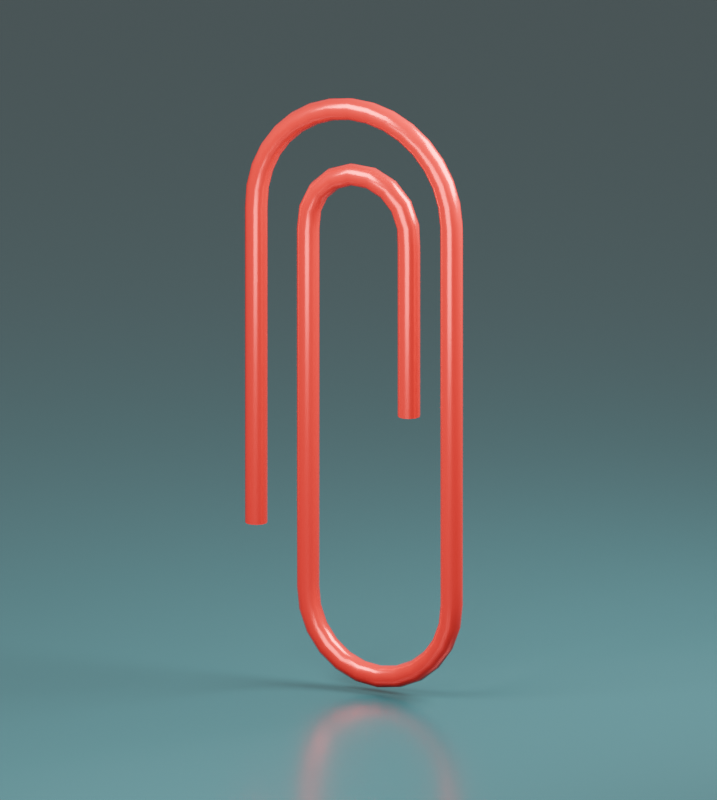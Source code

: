 # Source: wire.blend  (saved by Blender 4.3.34; exported with 4.5.12 LTS)
import bpy
from mathutils import Matrix  # noqa: F401  (used for matrix-valued properties, if any)

bpy.ops.wm.read_factory_settings(use_empty=True)
scene = bpy.context.scene
scene.name = 'Scene'

# ---- materials (node trees are filled in below, after node groups)
mat_cherry_red_enamel = bpy.data.materials.new('Cherry-red enamel')
mat_petrol_cyclorama = bpy.data.materials.new('Petrol cyclorama')

# ---- material node trees
mat_cherry_red_enamel.use_nodes = True; mat_cherry_red_enamel.node_tree.nodes.clear()
_N = mat_cherry_red_enamel.node_tree.nodes; _L = mat_cherry_red_enamel.node_tree.links
n0 = _N.new('ShaderNodeBsdfPrincipled'); n0.name = 'Principled BSDF'; n0.location = (10, 300)
n0.inputs[0].default_value = (0.78, 0.019, 0.018, 1.0)
n0.inputs[1].default_value = 0.42
n0.inputs[2].default_value = 0.23
n1 = _N.new('ShaderNodeOutputMaterial'); n1.name = 'Material Output'; n1.location = (300, 300)
_L.new(n0.outputs[0], n1.inputs[0])
n1.is_active_output = True
mat_petrol_cyclorama.use_nodes = True; mat_petrol_cyclorama.node_tree.nodes.clear()
_N = mat_petrol_cyclorama.node_tree.nodes; _L = mat_petrol_cyclorama.node_tree.links
n0 = _N.new('ShaderNodeBsdfPrincipled'); n0.name = 'Principled BSDF'; n0.location = (10, 300)
n0.inputs[0].default_value = (0.016, 0.082, 0.091, 1.0)
n0.inputs[2].default_value = 0.23
n1 = _N.new('ShaderNodeOutputMaterial'); n1.name = 'Material Output'; n1.location = (300, 300)
_L.new(n0.outputs[0], n1.inputs[0])
n1.is_active_output = True

# ---- world
world_studio = bpy.data.worlds.new('Studio'); scene.world = world_studio
world_studio.color = (0.3, 0.3, 0.3)

# ---- cameras
cam_camera = bpy.data.cameras.new('Camera')
cam_camera.type = 'ORTHO'
cam_camera.ortho_scale = 4.65

# ---- lights
light_area = bpy.data.lights.new('Area', 'AREA')
light_area.energy = 1150.0
light_area.size = 4.0
light_area.size_y = 1.0
light_area_001 = bpy.data.lights.new('Area.001', 'AREA')
light_area_001.energy = 850.0
light_area_001.size = 3.0
light_area_001.size_y = 1.0
light_area_002 = bpy.data.lights.new('Area.002', 'AREA')
light_area_002.energy = 250.0
light_area_002.size = 3.0
light_area_002.size_y = 1.0

# ---- meshes
me_plane = bpy.data.meshes.new('Plane')
me_plane.from_pydata([(-100.0, -100.0, 0.0), (100.0, -100.0, 0.0), (-100.0, 100.0, 0.0), (100.0, 100.0, 0.0)], [], [(0, 1, 3, 2)])
_uv = me_plane.uv_layers.new(name='UVMap')
_uv.uv.foreach_set('vector', [0.0, 0.0, 1.0, 0.0, 1.0, 1.0, 0.0, 1.0])
me_plane.materials.append(mat_petrol_cyclorama)
me_plane.update()

# ---- curves / text
cu_single_wire = bpy.data.curves.new('Single wire', 'CURVE')
cu_single_wire.dimensions = '3D'
_sp = cu_single_wire.splines.new('POLY'); _sp.points.add(95)
_sp.points.foreach_set('co', [0.33, 0.0, 0.12, 1.0, 0.33, 0.0, 0.2463, 1.0, 0.33, 0.0, 0.3726, 1.0, 0.33, 0.0, 0.499, 1.0, 0.33, 0.0, 0.6253, 1.0, 0.33, 0.0, 0.7516, 1.0, 0.33, 0.0, 0.8779, 1.0, 0.33, 0.0, 1.004, 1.0, 0.33, 0.0, 1.131, 1.0, 0.3245, 0.0, 1.257, 1.0, 0.2799, 0.0, 1.374, 1.0, 0.1947, 0.0, 1.466, 1.0, 0.08128, 0.0, 1.52, 1.0, -0.04409, 0.0, 1.527, 1.0, -0.1631, 0.0, 1.487, 1.0, -0.2583, 0.0, 1.405, 1.0, -0.316, 0.0, 1.293, 1.0, -0.33, 0.0, 1.168, 1.0, -0.33, 0.0, 1.042, 1.0, -0.33, 0.0, 0.9159, 1.0, -0.33, 0.0, 0.7895, 1.0, -0.33, 0.0, 0.6632, 1.0, -0.33, 0.0, 0.5369, 1.0, -0.33, 0.0, 0.4106, 1.0, -0.33, 0.0, 0.2842, 1.0, -0.33, 0.0, 0.1579, 1.0, -0.33, 0.0, 0.03159, 1.0, -0.33, 0.0, -0.09473, 1.0, -0.33, 0.0, -0.2211, 1.0, -0.33, 0.0, -0.3474, 1.0, -0.33, 0.0, -0.4737, 1.0, -0.33, 0.0, -0.6, 1.0, -0.33, 0.0, -0.7263, 1.0, -0.33, 0.0, -0.8527, 1.0, -0.33, 0.0, -0.979, 1.0, -0.3174, 0.0, -1.104, 1.0, -0.2733, 0.0, -1.222, 1.0, -0.1995, 0.0, -1.324, 1.0, -0.1013, 0.0, -1.403, 1.0, 0.01439, 0.0, -1.453, 1.0, 0.1392, 0.0, -1.47, 1.0, 0.2641, 0.0, -1.453, 1.0, 0.3799, 0.0, -1.404, 1.0, 0.4785, 0.0, -1.325, 1.0, 0.5526, 0.0, -1.224, 1.0, 0.5971, 0.0, -1.106, 1.0, 0.61, 0.0, -0.9806, 1.0, 0.61, 0.0, -0.8543, 1.0, 0.61, 0.0, -0.728, 1.0, 0.61, 0.0, -0.6017, 1.0, 0.61, 0.0, -0.4753, 1.0, 0.61, 0.0, -0.349, 1.0, 0.61, 0.0, -0.2227, 1.0, 0.61, 0.0, -0.09637, 1.0, 0.61, 0.0, 0.02995, 1.0, 0.61, 0.0, 0.1563, 1.0, 0.61, 0.0, 0.2826, 1.0, 0.61, 0.0, 0.4089, 1.0, 0.61, 0.0, 0.5352, 1.0, 0.61, 0.0, 0.6616, 1.0, 0.61, 0.0, 0.7879, 1.0, 0.61, 0.0, 0.9142, 1.0, 0.61, 0.0, 1.041, 1.0, 0.61, 0.0, 1.167, 1.0, 0.6091, 0.0, 1.293, 1.0, 0.5936, 0.0, 1.418, 1.0, 0.5548, 0.0, 1.538, 1.0, 0.4924, 0.0, 1.648, 1.0, 0.4104, 0.0, 1.743, 1.0, 0.3107, 0.0, 1.82, 1.0, 0.1982, 0.0, 1.877, 1.0, 0.07653, 0.0, 1.91, 1.0, -0.04913, 0.0, 1.919, 1.0, -0.1741, 0.0, 1.902, 1.0, -0.2935, 0.0, 1.862, 1.0, -0.4026, 0.0, 1.799, 1.0, -0.4972, 0.0, 1.716, 1.0, -0.5737, 0.0, 1.616, 1.0, -0.6289, 0.0, 1.503, 1.0, -0.6611, 0.0, 1.381, 1.0, -0.67, 0.0, 1.255, 1.0, -0.67, 0.0, 1.129, 1.0, -0.67, 0.0, 1.002, 1.0, -0.67, 0.0, 0.8759, 1.0, -0.67, 0.0, 0.7496, 1.0, -0.67, 0.0, 0.6232, 1.0, -0.67, 0.0, 0.4969, 1.0, -0.67, 0.0, 0.3706, 1.0, -0.67, 0.0, 0.2443, 1.0, -0.67, 0.0, 0.1179, 1.0, -0.67, 0.0, -0.008386, 1.0, -0.67, 0.0, -0.1347, 1.0, -0.67, 0.0, -0.261, 1.0, -0.67, 0.0, -0.3874, 1.0, -0.67, 0.0, -0.5137, 1.0, -0.67, 0.0, -0.64, 1.0])
cu_single_wire.materials.append(mat_cherry_red_enamel)
cu_single_wire.bevel_depth = 0.065
cu_single_wire.fill_mode = 'FULL'

# ---- objects
ob_paperclip_to_house = bpy.data.objects.new('Paperclip to house', cu_single_wire)
ob_plane = bpy.data.objects.new('Plane', me_plane)
ob_area = bpy.data.objects.new('Area', light_area)
ob_area_001 = bpy.data.objects.new('Area.001', light_area_001)
ob_area_002 = bpy.data.objects.new('Area.002', light_area_002)
ob_camera = bpy.data.objects.new('Camera', cam_camera)

# ---- transforms, parenting, visibility, modifiers, constraints
ob_paperclip_to_house.location = (0.0, 0.0, 0.0)
ob_paperclip_to_house.rotation_euler = (0.0, 0.0, -0.2)
ob_plane.location = (0.0, 0.0, -1.56)
ob_area.location = (-3.0, -4.0, 6.0)
ob_area.rotation_euler = (0.7098, -1.211e-07, -0.6435)
ob_area_001.location = (3.0, 1.0, 3.0)
ob_area_001.rotation_euler = (0.8426, 8.751e-08, 1.893)
ob_area_002.location = (0.0, -4.0, 1.0)
ob_area_002.rotation_euler = (1.369, -0.0, 0.0)
ob_camera.location = (2.15, -7.5, 2.25)
ob_camera.rotation_euler = (1.311, 2.044e-09, 0.2792)

# ---- collection membership
scene.collection.objects.link(ob_paperclip_to_house)
scene.collection.objects.link(ob_plane)
scene.collection.objects.link(ob_area)
scene.collection.objects.link(ob_area_001)
scene.collection.objects.link(ob_area_002)
scene.collection.objects.link(ob_camera)

# ---- scene / render settings (as saved in the file)
scene.camera = ob_camera
scene.frame_start = 1; scene.frame_end = 54; scene.frame_set(1)
scene.render.engine = 'CYCLES'
scene.render.image_settings.file_format = 'JPEG'
scene.render.image_settings.color_mode = 'RGB'
scene.render.image_settings.quality = 92
scene.render.resolution_x = 520
scene.render.resolution_y = 580
scene.render.fps = 30
scene.cycles.use_denoising = False
scene.cycles.samples = 6
scene.cycles.max_bounces = 2
bpy.context.view_layer.update()
